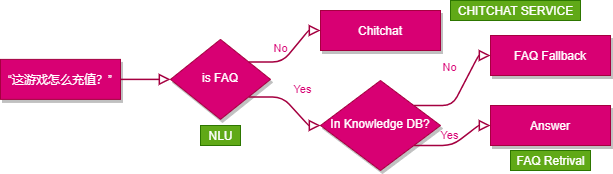

The diagram above was exported from draw.io. Its source (the exported page's mxGraphModel, read from the mxfile embedded in the PNG):
<mxGraphModel dx="1086" dy="966" grid="1" gridSize="10" guides="1" tooltips="1" connect="1" arrows="1" fold="1" page="1" pageScale="1" pageWidth="827" pageHeight="1169" background="#FFFFFF" math="0" shadow="0">
  <root>
    <mxCell id="0" />
    <mxCell id="1" parent="0" />
    <mxCell id="2" value="“这游戏怎么充值？”" style="whiteSpace=wrap;html=1;fontSize=12;glass=0;strokeWidth=1;shadow=1;fillColor=#d80073;strokeColor=#A50040;fontColor=#ffffff;" vertex="1" parent="1">
      <mxGeometry x="110" y="158.8888888888889" width="120" height="40" as="geometry" />
    </mxCell>
    <mxCell id="3" value="is FAQ" style="rhombus;whiteSpace=wrap;html=1;shadow=1;fontFamily=Helvetica;fontSize=12;align=center;strokeWidth=1;spacing=6;spacingTop=-4;fillColor=#d80073;strokeColor=#A50040;fontColor=#ffffff;" vertex="1" parent="1">
      <mxGeometry x="280" y="138.8888888888889" width="100" height="80" as="geometry" />
    </mxCell>
    <mxCell id="4" value="" style="html=1;jettySize=auto;orthogonalLoop=1;fontSize=11;endArrow=block;endFill=0;endSize=8;strokeWidth=1.5;shadow=0;labelBackgroundColor=none;edgeStyle=orthogonalEdgeStyle;noEdgeStyle=1;orthogonal=1;fillColor=#d80073;strokeColor=#A50040;" edge="1" source="2" target="3" parent="1">
      <mxGeometry relative="1" as="geometry">
        <Array as="points">
          <mxPoint x="242" y="178.8888888888889" />
          <mxPoint x="268" y="178.8888888888889" />
        </Array>
      </mxGeometry>
    </mxCell>
    <mxCell id="5" value="Chitchat" style="whiteSpace=wrap;html=1;fontSize=12;glass=0;strokeWidth=1;shadow=1;fillColor=#d80073;strokeColor=#A50040;fontColor=#ffffff;" vertex="1" parent="1">
      <mxGeometry x="430" y="110" width="120" height="40" as="geometry" />
    </mxCell>
    <mxCell id="6" value="No" style="edgeStyle=orthogonalEdgeStyle;html=1;jettySize=auto;orthogonalLoop=1;fontSize=11;endArrow=block;endFill=0;endSize=8;strokeWidth=1.5;shadow=0;labelBackgroundColor=none;noEdgeStyle=1;orthogonal=1;fillColor=#d80073;strokeColor=#A50040;fontColor=#D80073;" edge="1" source="3" target="5" parent="1">
      <mxGeometry y="10" relative="1" as="geometry">
        <mxPoint as="offset" />
        <Array as="points">
          <mxPoint x="392" y="161.3888888888889" />
          <mxPoint x="418" y="130" />
        </Array>
      </mxGeometry>
    </mxCell>
    <mxCell id="7" value="In Knowledge DB?" style="rhombus;whiteSpace=wrap;html=1;shadow=1;fontFamily=Helvetica;fontSize=12;align=center;strokeWidth=1;spacing=6;spacingTop=-4;fillColor=#d80073;strokeColor=#A50040;fontColor=#ffffff;" vertex="1" parent="1">
      <mxGeometry x="430" y="180" width="120" height="90" as="geometry" />
    </mxCell>
    <mxCell id="8" value="Yes" style="html=1;jettySize=auto;orthogonalLoop=1;fontSize=11;endArrow=block;endFill=0;endSize=8;strokeWidth=1.5;shadow=0;labelBackgroundColor=none;edgeStyle=orthogonalEdgeStyle;noEdgeStyle=1;orthogonal=1;fillColor=#d80073;strokeColor=#A50040;fontColor=#D80073;" edge="1" source="3" target="7" parent="1">
      <mxGeometry y="20" relative="1" as="geometry">
        <mxPoint as="offset" />
        <Array as="points">
          <mxPoint x="392" y="196.3888888888889" />
          <mxPoint x="418" y="225" />
        </Array>
      </mxGeometry>
    </mxCell>
    <mxCell id="9" value="FAQ Fallback" style="whiteSpace=wrap;html=1;fontSize=12;glass=0;strokeWidth=1;shadow=1;fillColor=#d80073;strokeColor=#A50040;fontColor=#ffffff;" vertex="1" parent="1">
      <mxGeometry x="600" y="135" width="120" height="40" as="geometry" />
    </mxCell>
    <mxCell id="10" value="No" style="html=1;jettySize=auto;orthogonalLoop=1;fontSize=11;endArrow=block;endFill=0;endSize=8;strokeWidth=1.5;shadow=0;labelBackgroundColor=none;edgeStyle=orthogonalEdgeStyle;noEdgeStyle=1;orthogonal=1;fillColor=#d80073;strokeColor=#A50040;fontColor=#D80073;" edge="1" source="7" target="9" parent="1">
      <mxGeometry x="0.3333" y="20" relative="1" as="geometry">
        <mxPoint as="offset" />
        <Array as="points">
          <mxPoint x="562" y="205" />
          <mxPoint x="588" y="155" />
        </Array>
      </mxGeometry>
    </mxCell>
    <mxCell id="11" value="Answer" style="whiteSpace=wrap;html=1;fontSize=12;glass=0;strokeWidth=1;shadow=1;fillColor=#d80073;strokeColor=#A50040;fontColor=#ffffff;" vertex="1" parent="1">
      <mxGeometry x="600" y="205" width="120" height="40" as="geometry" />
    </mxCell>
    <mxCell id="12" value="Yes" style="edgeStyle=orthogonalEdgeStyle;html=1;jettySize=auto;orthogonalLoop=1;fontSize=11;endArrow=block;endFill=0;endSize=8;strokeWidth=1.5;shadow=0;labelBackgroundColor=none;noEdgeStyle=1;orthogonal=1;fillColor=#d80073;strokeColor=#A50040;fontColor=#D80073;" edge="1" source="7" target="11" parent="1">
      <mxGeometry y="10" relative="1" as="geometry">
        <mxPoint as="offset" />
        <Array as="points">
          <mxPoint x="562" y="245" />
          <mxPoint x="588" y="225" />
        </Array>
      </mxGeometry>
    </mxCell>
    <mxCell id="13" value="NLU" style="text;html=1;align=center;verticalAlign=middle;resizable=0;points=[];autosize=1;fillColor=#60a917;strokeColor=#2D7600;fontColor=#ffffff;sketch=0;glass=0;rounded=0;" vertex="1" parent="1">
      <mxGeometry x="310" y="225" width="40" height="20" as="geometry" />
    </mxCell>
    <mxCell id="14" value="CHITCHAT SERVICE" style="text;html=1;align=center;verticalAlign=middle;resizable=0;points=[];autosize=1;fillColor=#60a917;strokeColor=#2D7600;fontColor=#ffffff;" vertex="1" parent="1">
      <mxGeometry x="560" y="100" width="130" height="20" as="geometry" />
    </mxCell>
    <mxCell id="15" value="FAQ Retrival" style="text;html=1;align=center;verticalAlign=middle;resizable=0;points=[];autosize=1;fillColor=#60a917;strokeColor=#2D7600;fontColor=#ffffff;" vertex="1" parent="1">
      <mxGeometry x="620" y="250" width="80" height="20" as="geometry" />
    </mxCell>
  </root>
</mxGraphModel>